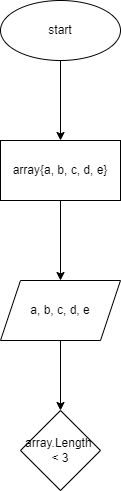

The diagram above was exported from draw.io. Its source (the exported page's mxGraphModel, read from the mxfile embedded in the PNG):
<mxGraphModel dx="714" dy="71" grid="1" gridSize="10" guides="1" tooltips="1" connect="1" arrows="1" fold="1" page="1" pageScale="1" pageWidth="827" pageHeight="1169" math="0" shadow="0">
  <root>
    <mxCell id="0" />
    <mxCell id="1" parent="0" />
    <mxCell id="5" value="" style="edgeStyle=none;html=1;" edge="1" parent="1" source="3">
      <mxGeometry relative="1" as="geometry">
        <mxPoint x="80" y="140" as="targetPoint" />
      </mxGeometry>
    </mxCell>
    <mxCell id="3" value="start" style="ellipse;whiteSpace=wrap;html=1;" vertex="1" parent="1">
      <mxGeometry x="20" width="120" height="60" as="geometry" />
    </mxCell>
    <mxCell id="8" value="" style="edgeStyle=none;html=1;" edge="1" parent="1" source="6" target="7">
      <mxGeometry relative="1" as="geometry" />
    </mxCell>
    <mxCell id="6" value="array{a, b, c, d, e}" style="whiteSpace=wrap;html=1;" vertex="1" parent="1">
      <mxGeometry x="20" y="140" width="120" height="60" as="geometry" />
    </mxCell>
    <mxCell id="10" value="" style="edgeStyle=none;html=1;" edge="1" parent="1" source="7" target="9">
      <mxGeometry relative="1" as="geometry" />
    </mxCell>
    <mxCell id="7" value="a, b, c, d, e" style="shape=parallelogram;perimeter=parallelogramPerimeter;whiteSpace=wrap;html=1;fixedSize=1;" vertex="1" parent="1">
      <mxGeometry x="20" y="280" width="120" height="60" as="geometry" />
    </mxCell>
    <mxCell id="9" value="array.Length&amp;nbsp; &amp;lt; 3" style="rhombus;whiteSpace=wrap;html=1;" vertex="1" parent="1">
      <mxGeometry x="40" y="410" width="80" height="80" as="geometry" />
    </mxCell>
  </root>
</mxGraphModel>